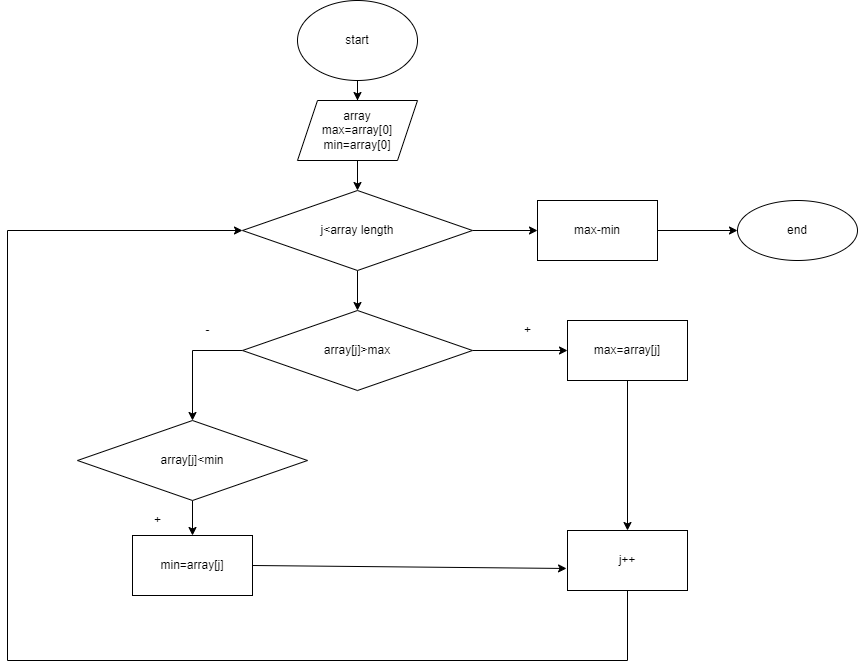

The diagram above was exported from draw.io. Its source (the exported page's mxGraphModel, read from the mxfile embedded in the PNG):
<mxGraphModel dx="868" dy="453" grid="1" gridSize="10" guides="1" tooltips="1" connect="1" arrows="1" fold="1" page="1" pageScale="1" pageWidth="827" pageHeight="1169" math="0" shadow="0">
  <root>
    <mxCell id="0" />
    <mxCell id="1" parent="0" />
    <mxCell id="3-1NpkyhNznbgAA7uQRq-3" value="" style="edgeStyle=orthogonalEdgeStyle;rounded=0;orthogonalLoop=1;jettySize=auto;html=1;" edge="1" parent="1" source="3-1NpkyhNznbgAA7uQRq-1" target="3-1NpkyhNznbgAA7uQRq-2">
      <mxGeometry relative="1" as="geometry" />
    </mxCell>
    <mxCell id="3-1NpkyhNznbgAA7uQRq-1" value="start" style="ellipse;whiteSpace=wrap;html=1;" vertex="1" parent="1">
      <mxGeometry x="310" y="20" width="120" height="80" as="geometry" />
    </mxCell>
    <mxCell id="3-1NpkyhNznbgAA7uQRq-5" value="" style="edgeStyle=orthogonalEdgeStyle;rounded=0;orthogonalLoop=1;jettySize=auto;html=1;" edge="1" parent="1" source="3-1NpkyhNznbgAA7uQRq-2" target="3-1NpkyhNznbgAA7uQRq-4">
      <mxGeometry relative="1" as="geometry" />
    </mxCell>
    <mxCell id="3-1NpkyhNznbgAA7uQRq-2" value="array&lt;br&gt;max=array[0]&lt;br&gt;min=array[0]" style="shape=parallelogram;perimeter=parallelogramPerimeter;whiteSpace=wrap;html=1;fixedSize=1;" vertex="1" parent="1">
      <mxGeometry x="310" y="120" width="120" height="60" as="geometry" />
    </mxCell>
    <mxCell id="3-1NpkyhNznbgAA7uQRq-7" value="" style="edgeStyle=orthogonalEdgeStyle;rounded=0;orthogonalLoop=1;jettySize=auto;html=1;" edge="1" parent="1" source="3-1NpkyhNznbgAA7uQRq-4" target="3-1NpkyhNznbgAA7uQRq-6">
      <mxGeometry relative="1" as="geometry" />
    </mxCell>
    <mxCell id="3-1NpkyhNznbgAA7uQRq-23" value="" style="edgeStyle=orthogonalEdgeStyle;rounded=0;orthogonalLoop=1;jettySize=auto;html=1;" edge="1" parent="1" source="3-1NpkyhNznbgAA7uQRq-4" target="3-1NpkyhNznbgAA7uQRq-22">
      <mxGeometry relative="1" as="geometry" />
    </mxCell>
    <mxCell id="3-1NpkyhNznbgAA7uQRq-4" value="j&amp;lt;array length" style="rhombus;whiteSpace=wrap;html=1;" vertex="1" parent="1">
      <mxGeometry x="255" y="210" width="230" height="80" as="geometry" />
    </mxCell>
    <mxCell id="3-1NpkyhNznbgAA7uQRq-9" value="" style="edgeStyle=orthogonalEdgeStyle;rounded=0;orthogonalLoop=1;jettySize=auto;html=1;" edge="1" parent="1" source="3-1NpkyhNznbgAA7uQRq-6" target="3-1NpkyhNznbgAA7uQRq-8">
      <mxGeometry relative="1" as="geometry" />
    </mxCell>
    <mxCell id="3-1NpkyhNznbgAA7uQRq-12" value="" style="edgeStyle=orthogonalEdgeStyle;rounded=0;orthogonalLoop=1;jettySize=auto;html=1;" edge="1" parent="1" source="3-1NpkyhNznbgAA7uQRq-6" target="3-1NpkyhNznbgAA7uQRq-11">
      <mxGeometry relative="1" as="geometry">
        <Array as="points">
          <mxPoint x="205" y="370" />
        </Array>
      </mxGeometry>
    </mxCell>
    <mxCell id="3-1NpkyhNznbgAA7uQRq-6" value="array[j]&amp;gt;max" style="rhombus;whiteSpace=wrap;html=1;" vertex="1" parent="1">
      <mxGeometry x="255" y="330" width="230" height="80" as="geometry" />
    </mxCell>
    <mxCell id="3-1NpkyhNznbgAA7uQRq-19" value="" style="edgeStyle=orthogonalEdgeStyle;rounded=0;orthogonalLoop=1;jettySize=auto;html=1;" edge="1" parent="1" source="3-1NpkyhNznbgAA7uQRq-8" target="3-1NpkyhNznbgAA7uQRq-18">
      <mxGeometry relative="1" as="geometry" />
    </mxCell>
    <mxCell id="3-1NpkyhNznbgAA7uQRq-8" value="max=array[j]" style="whiteSpace=wrap;html=1;" vertex="1" parent="1">
      <mxGeometry x="580" y="340" width="120" height="60" as="geometry" />
    </mxCell>
    <mxCell id="3-1NpkyhNznbgAA7uQRq-16" value="" style="edgeStyle=orthogonalEdgeStyle;rounded=0;orthogonalLoop=1;jettySize=auto;html=1;" edge="1" parent="1" source="3-1NpkyhNznbgAA7uQRq-11" target="3-1NpkyhNznbgAA7uQRq-15">
      <mxGeometry relative="1" as="geometry" />
    </mxCell>
    <mxCell id="3-1NpkyhNznbgAA7uQRq-11" value="array[j]&amp;lt;min" style="rhombus;whiteSpace=wrap;html=1;" vertex="1" parent="1">
      <mxGeometry x="90" y="440" width="230" height="80" as="geometry" />
    </mxCell>
    <mxCell id="3-1NpkyhNznbgAA7uQRq-13" value="-" style="text;html=1;align=center;verticalAlign=middle;resizable=0;points=[];autosize=1;strokeColor=none;fillColor=none;" vertex="1" parent="1">
      <mxGeometry x="210" y="340" width="20" height="20" as="geometry" />
    </mxCell>
    <mxCell id="3-1NpkyhNznbgAA7uQRq-14" value="+" style="text;html=1;align=center;verticalAlign=middle;resizable=0;points=[];autosize=1;strokeColor=none;fillColor=none;" vertex="1" parent="1">
      <mxGeometry x="530" y="340" width="20" height="20" as="geometry" />
    </mxCell>
    <mxCell id="3-1NpkyhNznbgAA7uQRq-15" value="min=array[j]" style="whiteSpace=wrap;html=1;" vertex="1" parent="1">
      <mxGeometry x="145" y="555" width="120" height="60" as="geometry" />
    </mxCell>
    <mxCell id="3-1NpkyhNznbgAA7uQRq-17" value="+" style="text;html=1;align=center;verticalAlign=middle;resizable=0;points=[];autosize=1;strokeColor=none;fillColor=none;" vertex="1" parent="1">
      <mxGeometry x="160" y="530" width="20" height="20" as="geometry" />
    </mxCell>
    <mxCell id="3-1NpkyhNznbgAA7uQRq-18" value="j++" style="whiteSpace=wrap;html=1;" vertex="1" parent="1">
      <mxGeometry x="580" y="550" width="120" height="60" as="geometry" />
    </mxCell>
    <mxCell id="3-1NpkyhNznbgAA7uQRq-20" value="" style="endArrow=classic;html=1;rounded=0;exitX=1;exitY=0.5;exitDx=0;exitDy=0;entryX=-0.008;entryY=0.633;entryDx=0;entryDy=0;entryPerimeter=0;" edge="1" parent="1" source="3-1NpkyhNznbgAA7uQRq-15" target="3-1NpkyhNznbgAA7uQRq-18">
      <mxGeometry width="50" height="50" relative="1" as="geometry">
        <mxPoint x="360" y="430" as="sourcePoint" />
        <mxPoint x="410" y="380" as="targetPoint" />
      </mxGeometry>
    </mxCell>
    <mxCell id="3-1NpkyhNznbgAA7uQRq-21" value="" style="endArrow=classic;html=1;rounded=0;exitX=0.5;exitY=1;exitDx=0;exitDy=0;entryX=0;entryY=0.5;entryDx=0;entryDy=0;" edge="1" parent="1" source="3-1NpkyhNznbgAA7uQRq-18" target="3-1NpkyhNznbgAA7uQRq-4">
      <mxGeometry width="50" height="50" relative="1" as="geometry">
        <mxPoint x="360" y="500" as="sourcePoint" />
        <mxPoint x="410" y="450" as="targetPoint" />
        <Array as="points">
          <mxPoint x="640" y="680" />
          <mxPoint x="20" y="680" />
          <mxPoint x="20" y="250" />
        </Array>
      </mxGeometry>
    </mxCell>
    <mxCell id="3-1NpkyhNznbgAA7uQRq-25" value="" style="edgeStyle=orthogonalEdgeStyle;rounded=0;orthogonalLoop=1;jettySize=auto;html=1;" edge="1" parent="1" source="3-1NpkyhNznbgAA7uQRq-22" target="3-1NpkyhNznbgAA7uQRq-24">
      <mxGeometry relative="1" as="geometry" />
    </mxCell>
    <mxCell id="3-1NpkyhNznbgAA7uQRq-22" value="max-min" style="whiteSpace=wrap;html=1;" vertex="1" parent="1">
      <mxGeometry x="550" y="220" width="120" height="60" as="geometry" />
    </mxCell>
    <mxCell id="3-1NpkyhNznbgAA7uQRq-24" value="end" style="ellipse;whiteSpace=wrap;html=1;" vertex="1" parent="1">
      <mxGeometry x="750" y="220" width="120" height="60" as="geometry" />
    </mxCell>
  </root>
</mxGraphModel>